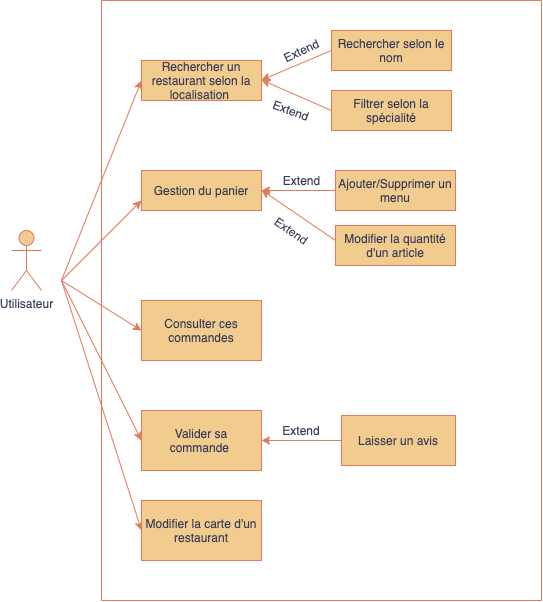

The diagram above was exported from draw.io. Its source (the exported page's mxGraphModel, read from the mxfile embedded in the PNG):
<mxGraphModel dx="325" dy="541" grid="1" gridSize="10" guides="1" tooltips="1" connect="1" arrows="1" fold="1" page="1" pageScale="1" pageWidth="827" pageHeight="1169" math="0" shadow="0">
  <root>
    <mxCell id="0" />
    <mxCell id="1" parent="0" />
    <mxCell id="2" value="Rechercher un restaurant selon la localisation&amp;nbsp;" style="rounded=0;whiteSpace=wrap;html=1;fillColor=#F2CC8F;strokeColor=#E07A5F;fontColor=#393C56;" vertex="1" parent="1">
      <mxGeometry x="160" y="60" width="120" height="40" as="geometry" />
    </mxCell>
    <mxCell id="3" value="Utilisateur" style="shape=umlActor;verticalLabelPosition=bottom;verticalAlign=top;html=1;outlineConnect=0;fillColor=#F2CC8F;strokeColor=#E07A5F;fontColor=#393C56;" vertex="1" parent="1">
      <mxGeometry x="30" y="230" width="30" height="60" as="geometry" />
    </mxCell>
    <mxCell id="4" value="" style="endArrow=none;html=1;strokeColor=#E07A5F;fontColor=#393C56;labelBackgroundColor=#F4F1DE;" edge="1" parent="1">
      <mxGeometry width="50" height="50" relative="1" as="geometry">
        <mxPoint x="120" y="600" as="sourcePoint" />
        <mxPoint x="120" as="targetPoint" />
      </mxGeometry>
    </mxCell>
    <mxCell id="5" value="" style="endArrow=classic;html=1;entryX=0;entryY=0.5;entryDx=0;entryDy=0;strokeColor=#E07A5F;fontColor=#393C56;labelBackgroundColor=#F4F1DE;" edge="1" parent="1" target="2">
      <mxGeometry width="50" height="50" relative="1" as="geometry">
        <mxPoint x="80" y="280" as="sourcePoint" />
        <mxPoint x="360" y="190" as="targetPoint" />
        <Array as="points" />
      </mxGeometry>
    </mxCell>
    <mxCell id="6" value="" style="endArrow=classic;html=1;strokeColor=#E07A5F;fontColor=#393C56;labelBackgroundColor=#F4F1DE;" edge="1" parent="1">
      <mxGeometry width="50" height="50" relative="1" as="geometry">
        <mxPoint x="80" y="280" as="sourcePoint" />
        <mxPoint x="160" y="200" as="targetPoint" />
      </mxGeometry>
    </mxCell>
    <mxCell id="7" value="Rechercher selon le nom" style="rounded=0;whiteSpace=wrap;html=1;fillColor=#F2CC8F;strokeColor=#E07A5F;fontColor=#393C56;" vertex="1" parent="1">
      <mxGeometry x="350" y="30" width="120" height="40" as="geometry" />
    </mxCell>
    <mxCell id="8" value="Filtrer selon la spécialité" style="rounded=0;whiteSpace=wrap;html=1;fillColor=#F2CC8F;strokeColor=#E07A5F;fontColor=#393C56;" vertex="1" parent="1">
      <mxGeometry x="350" y="90" width="120" height="40" as="geometry" />
    </mxCell>
    <mxCell id="9" value="Gestion du panier" style="rounded=0;whiteSpace=wrap;html=1;fillColor=#F2CC8F;strokeColor=#E07A5F;fontColor=#393C56;" vertex="1" parent="1">
      <mxGeometry x="160" y="170" width="120" height="40" as="geometry" />
    </mxCell>
    <mxCell id="10" value="" style="endArrow=classic;html=1;entryX=0;entryY=0.5;entryDx=0;entryDy=0;strokeColor=#E07A5F;fontColor=#393C56;labelBackgroundColor=#F4F1DE;" edge="1" parent="1" target="17">
      <mxGeometry width="50" height="50" relative="1" as="geometry">
        <mxPoint x="80" y="280" as="sourcePoint" />
        <mxPoint x="160" y="280" as="targetPoint" />
      </mxGeometry>
    </mxCell>
    <mxCell id="11" value="" style="endArrow=none;html=1;entryX=0;entryY=0.5;entryDx=0;entryDy=0;endFill=0;startArrow=classic;startFill=1;strokeColor=#E07A5F;fontColor=#393C56;labelBackgroundColor=#F4F1DE;" edge="1" parent="1" target="12">
      <mxGeometry width="50" height="50" relative="1" as="geometry">
        <mxPoint x="280" y="190" as="sourcePoint" />
        <mxPoint x="350" y="190" as="targetPoint" />
      </mxGeometry>
    </mxCell>
    <mxCell id="12" value="Ajouter/Supprimer un menu" style="rounded=0;whiteSpace=wrap;html=1;fillColor=#F2CC8F;strokeColor=#E07A5F;fontColor=#393C56;" vertex="1" parent="1">
      <mxGeometry x="354" y="170" width="120" height="40" as="geometry" />
    </mxCell>
    <mxCell id="13" value="" style="endArrow=none;html=1;startArrow=classic;startFill=1;endFill=0;strokeColor=#E07A5F;fontColor=#393C56;labelBackgroundColor=#F4F1DE;" edge="1" parent="1">
      <mxGeometry width="50" height="50" relative="1" as="geometry">
        <mxPoint x="280" y="189.5" as="sourcePoint" />
        <mxPoint x="354" y="240" as="targetPoint" />
      </mxGeometry>
    </mxCell>
    <mxCell id="14" value="Modifier la quantité d'un article" style="rounded=0;whiteSpace=wrap;html=1;fillColor=#F2CC8F;strokeColor=#E07A5F;fontColor=#393C56;" vertex="1" parent="1">
      <mxGeometry x="354" y="225" width="120" height="40" as="geometry" />
    </mxCell>
    <mxCell id="15" value="Extend" style="text;html=1;align=center;verticalAlign=middle;resizable=0;points=[];autosize=1;strokeColor=none;rotation=0;fontColor=#393C56;" vertex="1" parent="1">
      <mxGeometry x="295" y="170" width="50" height="20" as="geometry" />
    </mxCell>
    <mxCell id="16" value="Extend" style="text;html=1;align=center;verticalAlign=middle;resizable=0;points=[];autosize=1;strokeColor=none;rotation=35;fontColor=#393C56;" vertex="1" parent="1">
      <mxGeometry x="285" y="220" width="50" height="20" as="geometry" />
    </mxCell>
    <mxCell id="17" value="Consulter ces commandes" style="rounded=0;whiteSpace=wrap;html=1;fillColor=#F2CC8F;strokeColor=#E07A5F;fontColor=#393C56;" vertex="1" parent="1">
      <mxGeometry x="160" y="300" width="120" height="60" as="geometry" />
    </mxCell>
    <mxCell id="18" value="" style="endArrow=classic;html=1;entryX=0;entryY=0.5;entryDx=0;entryDy=0;strokeColor=#E07A5F;fontColor=#393C56;labelBackgroundColor=#F4F1DE;" edge="1" parent="1" target="19">
      <mxGeometry width="50" height="50" relative="1" as="geometry">
        <mxPoint x="80" y="280" as="sourcePoint" />
        <mxPoint x="160" y="440" as="targetPoint" />
      </mxGeometry>
    </mxCell>
    <mxCell id="19" value="Valider sa commande&amp;nbsp;" style="rounded=0;whiteSpace=wrap;html=1;fillColor=#F2CC8F;strokeColor=#E07A5F;fontColor=#393C56;" vertex="1" parent="1">
      <mxGeometry x="160" y="410" width="120" height="60" as="geometry" />
    </mxCell>
    <mxCell id="20" value="" style="endArrow=classic;html=1;entryX=1;entryY=0.5;entryDx=0;entryDy=0;exitX=0;exitY=0.5;exitDx=0;exitDy=0;strokeColor=#E07A5F;fontColor=#393C56;labelBackgroundColor=#F4F1DE;" edge="1" parent="1" source="21" target="19">
      <mxGeometry width="50" height="50" relative="1" as="geometry">
        <mxPoint x="360" y="440" as="sourcePoint" />
        <mxPoint x="360" y="400" as="targetPoint" />
      </mxGeometry>
    </mxCell>
    <mxCell id="21" value="Laisser un avis" style="rounded=0;whiteSpace=wrap;html=1;fillColor=#F2CC8F;strokeColor=#E07A5F;fontColor=#393C56;" vertex="1" parent="1">
      <mxGeometry x="360" y="415" width="114" height="50" as="geometry" />
    </mxCell>
    <mxCell id="22" value="Extend" style="text;html=1;strokeColor=none;fillColor=none;align=center;verticalAlign=middle;whiteSpace=wrap;rounded=0;fontColor=#393C56;" vertex="1" parent="1">
      <mxGeometry x="300" y="420" width="40" height="20" as="geometry" />
    </mxCell>
    <mxCell id="23" value="" style="endArrow=classic;html=1;entryX=0;entryY=0.5;entryDx=0;entryDy=0;strokeColor=#E07A5F;fontColor=#393C56;labelBackgroundColor=#F4F1DE;" edge="1" parent="1" target="24">
      <mxGeometry width="50" height="50" relative="1" as="geometry">
        <mxPoint x="80" y="280" as="sourcePoint" />
        <mxPoint x="160" y="520" as="targetPoint" />
      </mxGeometry>
    </mxCell>
    <mxCell id="24" value="Modifier la carte d'un restaurant" style="rounded=0;whiteSpace=wrap;html=1;fillColor=#F2CC8F;strokeColor=#E07A5F;fontColor=#393C56;" vertex="1" parent="1">
      <mxGeometry x="160" y="500" width="120" height="60" as="geometry" />
    </mxCell>
    <mxCell id="25" value="" style="endArrow=classic;html=1;entryX=1;entryY=0.5;entryDx=0;entryDy=0;exitX=0;exitY=0.5;exitDx=0;exitDy=0;strokeColor=#E07A5F;fontColor=#393C56;labelBackgroundColor=#F4F1DE;" edge="1" parent="1" source="7">
      <mxGeometry width="50" height="50" relative="1" as="geometry">
        <mxPoint x="360" y="79.5" as="sourcePoint" />
        <mxPoint x="280" y="79.5" as="targetPoint" />
      </mxGeometry>
    </mxCell>
    <mxCell id="26" value="" style="endArrow=classic;html=1;entryX=1;entryY=0.5;entryDx=0;entryDy=0;exitX=0;exitY=0.5;exitDx=0;exitDy=0;strokeColor=#E07A5F;fontColor=#393C56;labelBackgroundColor=#F4F1DE;" edge="1" parent="1" source="8">
      <mxGeometry width="50" height="50" relative="1" as="geometry">
        <mxPoint x="360" y="79.5" as="sourcePoint" />
        <mxPoint x="280" y="79.5" as="targetPoint" />
      </mxGeometry>
    </mxCell>
    <mxCell id="27" value="Extend" style="text;html=1;strokeColor=none;fillColor=none;align=center;verticalAlign=middle;whiteSpace=wrap;rounded=0;rotation=-25;fontColor=#393C56;" vertex="1" parent="1">
      <mxGeometry x="300" y="40" width="40" height="20" as="geometry" />
    </mxCell>
    <mxCell id="28" value="Extend" style="text;html=1;strokeColor=none;fillColor=none;align=center;verticalAlign=middle;whiteSpace=wrap;rounded=0;rotation=20;fontColor=#393C56;" vertex="1" parent="1">
      <mxGeometry x="290" y="100" width="40" height="20" as="geometry" />
    </mxCell>
    <mxCell id="29" value="" style="endArrow=none;html=1;strokeColor=#E07A5F;fontColor=#393C56;labelBackgroundColor=#F4F1DE;" edge="1" parent="1">
      <mxGeometry width="50" height="50" relative="1" as="geometry">
        <mxPoint x="560" y="600" as="sourcePoint" />
        <mxPoint x="560" as="targetPoint" />
      </mxGeometry>
    </mxCell>
    <mxCell id="30" value="" style="endArrow=none;html=1;strokeColor=#E07A5F;fontColor=#393C56;labelBackgroundColor=#F4F1DE;" edge="1" parent="1">
      <mxGeometry width="50" height="50" relative="1" as="geometry">
        <mxPoint x="120" y="600" as="sourcePoint" />
        <mxPoint x="560" y="600" as="targetPoint" />
      </mxGeometry>
    </mxCell>
    <mxCell id="31" value="" style="endArrow=none;html=1;strokeColor=#E07A5F;fontColor=#393C56;labelBackgroundColor=#F4F1DE;" edge="1" parent="1">
      <mxGeometry width="50" height="50" relative="1" as="geometry">
        <mxPoint x="120" as="sourcePoint" />
        <mxPoint x="560" as="targetPoint" />
      </mxGeometry>
    </mxCell>
  </root>
</mxGraphModel>